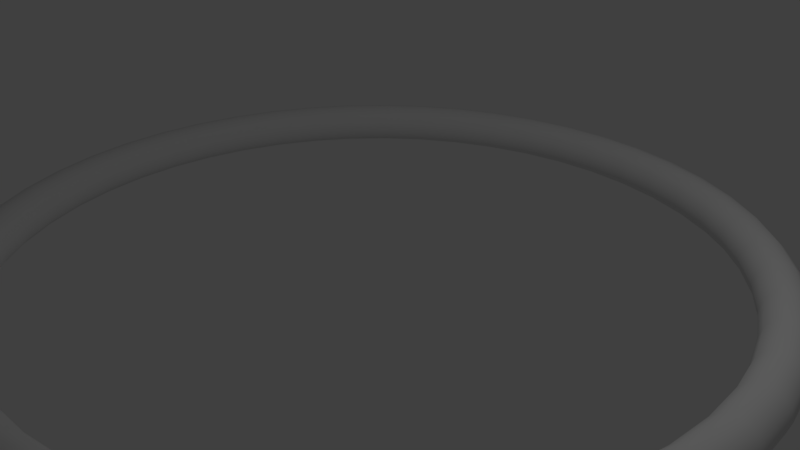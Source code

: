 # Source: ring.blend  (saved by Blender 2.78.0; exported with 4.5.12 LTS)
import bpy
from mathutils import Matrix  # noqa: F401  (used for matrix-valued properties, if any)

bpy.ops.wm.read_factory_settings(use_empty=True)
scene = bpy.context.scene
scene.name = 'Scene'

# ---- collections
col_collection_1 = bpy.data.collections.new('Collection 1'); scene.collection.children.link(col_collection_1)

# ---- world
world_world = bpy.data.worlds.new('World'); scene.world = world_world
world_world.color = (0.05088, 0.05088, 0.05088)
world_world.use_sun_shadow = False
world_world.sun_shadow_jitter_overblur = 0.0
world_world.cycles.sampling_method = 'MANUAL'

# ---- cameras
cam_camera = bpy.data.cameras.new('Camera')
cam_camera.clip_end = 100.0
cam_camera.lens = 35.0
cam_camera.sensor_width = 32.0
cam_camera.sensor_height = 18.0
cam_camera.ortho_scale = 7.314
cam_camera.dof.focus_distance = 0.0
cam_camera.dof.aperture_fstop = 128.0

# ---- lights
light_lamp = bpy.data.lights.new('Lamp', 'POINT')
light_lamp.transmission_factor = 0.0
light_lamp.cutoff_distance = 30.0
light_lamp.energy = 100.0
light_lamp.shadow_buffer_clip_start = 1.001
light_lamp.shadow_soft_size = 0.1
light_lamp.shadow_maximum_resolution = 0.006
light_lamp.use_absolute_resolution = True

# ---- meshes
me_torus = bpy.data.meshes.new('Torus')
me_torus.from_pydata([(5.3, 0.0, 0.0), (5.26, 0.0, 0.15), (5.15, 0.0, 0.2598), (5.0, 0.0, 0.3), (4.85, 0.0, 0.2598), (4.74, 0.0, 0.15), (4.7, 0.0, 3.674e-17), (4.74, 0.0, -0.15), (4.85, 0.0, -0.2598), (5.0, 0.0, -0.3), (5.15, 0.0, -0.2598), (5.26, 0.0, -0.15), (5.255, 0.6918, 0.0), (5.215, 0.6865, 0.15), (5.106, 0.6722, 0.2598), (4.957, 0.6526, 0.3), (4.809, 0.6331, 0.2598), (4.7, 0.6187, 0.15), (4.66, 0.6135, 3.674e-17), (4.7, 0.6187, -0.15), (4.809, 0.6331, -0.2598), (4.957, 0.6526, -0.3), (5.106, 0.6722, -0.2598), (5.215, 0.6865, -0.15), (5.119, 1.372, 0.0), (5.081, 1.361, 0.15), (4.975, 1.333, 0.2598), (4.83, 1.294, 0.3), (4.685, 1.255, 0.2598), (4.579, 1.227, 0.15), (4.54, 1.216, 3.674e-17), (4.579, 1.227, -0.15), (4.685, 1.255, -0.2598), (4.83, 1.294, -0.3), (4.975, 1.333, -0.2598), (5.081, 1.361, -0.15), (4.897, 2.028, 0.0), (4.859, 2.013, 0.15), (4.758, 1.971, 0.2598), (4.619, 1.913, 0.3), (4.481, 1.856, 0.2598), (4.379, 1.814, 0.15), (4.342, 1.799, 3.674e-17), (4.379, 1.814, -0.15), (4.481, 1.856, -0.2598), (4.619, 1.913, -0.3), (4.758, 1.971, -0.2598), (4.859, 2.013, -0.15), (4.59, 2.65, 0.0), (4.555, 2.63, 0.15), (4.46, 2.575, 0.2598), (4.33, 2.5, 0.3), (4.2, 2.425, 0.2598), (4.105, 2.37, 0.15), (4.07, 2.35, 3.674e-17), (4.105, 2.37, -0.15), (4.2, 2.425, -0.2598), (4.33, 2.5, -0.3), (4.46, 2.575, -0.2598), (4.555, 2.63, -0.15), (4.205, 3.226, 0.0), (4.173, 3.202, 0.15), (4.086, 3.135, 0.2598), (3.967, 3.044, 0.3), (3.848, 2.952, 0.2598), (3.761, 2.886, 0.15), (3.729, 2.861, 3.674e-17), (3.761, 2.886, -0.15), (3.848, 2.952, -0.2598), (3.967, 3.044, -0.3), (4.086, 3.135, -0.2598), (4.173, 3.202, -0.15), (3.748, 3.748, 0.0), (3.719, 3.719, 0.15), (3.642, 3.642, 0.2598), (3.536, 3.536, 0.3), (3.429, 3.429, 0.2598), (3.352, 3.352, 0.15), (3.323, 3.323, 3.674e-17), (3.352, 3.352, -0.15), (3.429, 3.429, -0.2598), (3.536, 3.536, -0.3), (3.642, 3.642, -0.2598), (3.719, 3.719, -0.15), (3.226, 4.205, 0.0), (3.202, 4.173, 0.15), (3.135, 4.086, 0.2598), (3.044, 3.967, 0.3), (2.952, 3.848, 0.2598), (2.886, 3.761, 0.15), (2.861, 3.729, 3.674e-17), (2.886, 3.761, -0.15), (2.952, 3.848, -0.2598), (3.044, 3.967, -0.3), (3.135, 4.086, -0.2598), (3.202, 4.173, -0.15), (2.65, 4.59, 0.0), (2.63, 4.555, 0.15), (2.575, 4.46, 0.2598), (2.5, 4.33, 0.3), (2.425, 4.2, 0.2598), (2.37, 4.105, 0.15), (2.35, 4.07, 3.674e-17), (2.37, 4.105, -0.15), (2.425, 4.2, -0.2598), (2.5, 4.33, -0.3), (2.575, 4.46, -0.2598), (2.63, 4.555, -0.15), (2.028, 4.897, 0.0), (2.013, 4.859, 0.15), (1.971, 4.758, 0.2598), (1.913, 4.619, 0.3), (1.856, 4.481, 0.2598), (1.814, 4.379, 0.15), (1.799, 4.342, 3.674e-17), (1.814, 4.379, -0.15), (1.856, 4.481, -0.2598), (1.913, 4.619, -0.3), (1.971, 4.758, -0.2598), (2.013, 4.859, -0.15), (1.372, 5.119, 0.0), (1.361, 5.081, 0.15), (1.333, 4.975, 0.2598), (1.294, 4.83, 0.3), (1.255, 4.685, 0.2598), (1.227, 4.579, 0.15), (1.216, 4.54, 3.674e-17), (1.227, 4.579, -0.15), (1.255, 4.685, -0.2598), (1.294, 4.83, -0.3), (1.333, 4.975, -0.2598), (1.361, 5.081, -0.15), (0.6918, 5.255, 0.0), (0.6865, 5.215, 0.15), (0.6722, 5.106, 0.2598), (0.6526, 4.957, 0.3), (0.6331, 4.809, 0.2598), (0.6187, 4.7, 0.15), (0.6135, 4.66, 3.674e-17), (0.6187, 4.7, -0.15), (0.6331, 4.809, -0.2598), (0.6526, 4.957, -0.3), (0.6722, 5.106, -0.2598), (0.6865, 5.215, -0.15), (4.768e-07, 5.3, 0.0), (7.153e-07, 5.26, 0.15), (2.384e-07, 5.15, 0.2598), (2.384e-07, 5.0, 0.3), (7.153e-07, 4.85, 0.2598), (2.384e-07, 4.74, 0.15), (2.384e-07, 4.7, 3.674e-17), (2.384e-07, 4.74, -0.15), (7.153e-07, 4.85, -0.2598), (2.384e-07, 5.0, -0.3), (2.384e-07, 5.15, -0.2598), (7.153e-07, 5.26, -0.15), (-0.6918, 5.255, 0.0), (-0.6865, 5.215, 0.15), (-0.6722, 5.106, 0.2598), (-0.6526, 4.957, 0.3), (-0.6331, 4.809, 0.2598), (-0.6187, 4.7, 0.15), (-0.6135, 4.66, 3.674e-17), (-0.6187, 4.7, -0.15), (-0.6331, 4.809, -0.2598), (-0.6526, 4.957, -0.3), (-0.6722, 5.106, -0.2598), (-0.6865, 5.215, -0.15), (-1.372, 5.119, 0.0), (-1.361, 5.081, 0.15), (-1.333, 4.975, 0.2598), (-1.294, 4.83, 0.3), (-1.255, 4.685, 0.2598), (-1.227, 4.579, 0.15), (-1.216, 4.54, 3.674e-17), (-1.227, 4.579, -0.15), (-1.255, 4.685, -0.2598), (-1.294, 4.83, -0.3), (-1.333, 4.975, -0.2598), (-1.361, 5.081, -0.15), (-2.028, 4.897, 0.0), (-2.013, 4.859, 0.15), (-1.971, 4.758, 0.2598), (-1.913, 4.619, 0.3), (-1.856, 4.481, 0.2598), (-1.814, 4.379, 0.15), (-1.799, 4.342, 3.674e-17), (-1.814, 4.379, -0.15), (-1.856, 4.481, -0.2598), (-1.913, 4.619, -0.3), (-1.971, 4.758, -0.2598), (-2.013, 4.859, -0.15), (-2.65, 4.59, 0.0), (-2.63, 4.555, 0.15), (-2.575, 4.46, 0.2598), (-2.5, 4.33, 0.3), (-2.425, 4.2, 0.2598), (-2.37, 4.105, 0.15), (-2.35, 4.07, 3.674e-17), (-2.37, 4.105, -0.15), (-2.425, 4.2, -0.2598), (-2.5, 4.33, -0.3), (-2.575, 4.46, -0.2598), (-2.63, 4.555, -0.15), (-3.226, 4.205, 0.0), (-3.202, 4.173, 0.15), (-3.135, 4.086, 0.2598), (-3.044, 3.967, 0.3), (-2.952, 3.848, 0.2598), (-2.886, 3.761, 0.15), (-2.861, 3.729, 3.674e-17), (-2.886, 3.761, -0.15), (-2.952, 3.848, -0.2598), (-3.044, 3.967, -0.3), (-3.135, 4.086, -0.2598), (-3.202, 4.173, -0.15), (-3.748, 3.748, 0.0), (-3.719, 3.719, 0.15), (-3.642, 3.642, 0.2598), (-3.536, 3.536, 0.3), (-3.429, 3.429, 0.2598), (-3.352, 3.352, 0.15), (-3.323, 3.323, 3.674e-17), (-3.352, 3.352, -0.15), (-3.429, 3.429, -0.2598), (-3.536, 3.536, -0.3), (-3.642, 3.642, -0.2598), (-3.719, 3.719, -0.15), (-4.205, 3.226, 0.0), (-4.173, 3.202, 0.15), (-4.086, 3.135, 0.2598), (-3.967, 3.044, 0.3), (-3.848, 2.952, 0.2598), (-3.761, 2.886, 0.15), (-3.729, 2.861, 3.674e-17), (-3.761, 2.886, -0.15), (-3.848, 2.952, -0.2598), (-3.967, 3.044, -0.3), (-4.086, 3.135, -0.2598), (-4.173, 3.202, -0.15), (-4.59, 2.65, 0.0), (-4.555, 2.63, 0.15), (-4.46, 2.575, 0.2598), (-4.33, 2.5, 0.3), (-4.2, 2.425, 0.2598), (-4.105, 2.37, 0.15), (-4.07, 2.35, 3.674e-17), (-4.105, 2.37, -0.15), (-4.2, 2.425, -0.2598), (-4.33, 2.5, -0.3), (-4.46, 2.575, -0.2598), (-4.555, 2.63, -0.15), (-4.897, 2.028, 0.0), (-4.859, 2.013, 0.15), (-4.758, 1.971, 0.2598), (-4.619, 1.913, 0.3), (-4.481, 1.856, 0.2598), (-4.379, 1.814, 0.15), (-4.342, 1.799, 3.674e-17), (-4.379, 1.814, -0.15), (-4.481, 1.856, -0.2598), (-4.619, 1.913, -0.3), (-4.758, 1.971, -0.2598), (-4.859, 2.013, -0.15), (-5.119, 1.372, 0.0), (-5.081, 1.361, 0.15), (-4.975, 1.333, 0.2598), (-4.83, 1.294, 0.3), (-4.685, 1.255, 0.2598), (-4.579, 1.227, 0.15), (-4.54, 1.216, 3.674e-17), (-4.579, 1.227, -0.15), (-4.685, 1.255, -0.2598), (-4.83, 1.294, -0.3), (-4.975, 1.333, -0.2598), (-5.081, 1.361, -0.15), (-5.255, 0.6918, 0.0), (-5.215, 0.6865, 0.15), (-5.106, 0.6722, 0.2598), (-4.957, 0.6526, 0.3), (-4.809, 0.6331, 0.2598), (-4.7, 0.6187, 0.15), (-4.66, 0.6135, 3.674e-17), (-4.7, 0.6187, -0.15), (-4.809, 0.6331, -0.2598), (-4.957, 0.6526, -0.3), (-5.106, 0.6722, -0.2598), (-5.215, 0.6865, -0.15), (-5.3, 4.633e-07, 0.0), (-5.26, 4.598e-07, 0.15), (-5.15, 4.502e-07, 0.2598), (-5.0, 4.371e-07, 0.3), (-4.85, 4.24e-07, 0.2598), (-4.74, 4.144e-07, 0.15), (-4.7, 4.109e-07, 3.674e-17), (-4.74, 4.144e-07, -0.15), (-4.85, 4.24e-07, -0.2598), (-5.0, 4.371e-07, -0.3), (-5.15, 4.502e-07, -0.2598), (-5.26, 4.598e-07, -0.15), (-5.255, -0.6918, 0.0), (-5.215, -0.6865, 0.15), (-5.106, -0.6722, 0.2598), (-4.957, -0.6526, 0.3), (-4.809, -0.6331, 0.2598), (-4.7, -0.6187, 0.15), (-4.66, -0.6135, 3.674e-17), (-4.7, -0.6187, -0.15), (-4.809, -0.6331, -0.2598), (-4.957, -0.6526, -0.3), (-5.106, -0.6722, -0.2598), (-5.215, -0.6865, -0.15), (-5.119, -1.372, 0.0), (-5.081, -1.361, 0.15), (-4.975, -1.333, 0.2598), (-4.83, -1.294, 0.3), (-4.685, -1.255, 0.2598), (-4.579, -1.227, 0.15), (-4.54, -1.216, 3.674e-17), (-4.579, -1.227, -0.15), (-4.685, -1.255, -0.2598), (-4.83, -1.294, -0.3), (-4.975, -1.333, -0.2598), (-5.081, -1.361, -0.15), (-4.897, -2.028, 0.0), (-4.859, -2.013, 0.15), (-4.758, -1.971, 0.2598), (-4.619, -1.913, 0.3), (-4.481, -1.856, 0.2598), (-4.379, -1.814, 0.15), (-4.342, -1.799, 3.674e-17), (-4.379, -1.814, -0.15), (-4.481, -1.856, -0.2598), (-4.619, -1.913, -0.3), (-4.758, -1.971, -0.2598), (-4.859, -2.013, -0.15), (-4.59, -2.65, 0.0), (-4.555, -2.63, 0.15), (-4.46, -2.575, 0.2598), (-4.33, -2.5, 0.3), (-4.2, -2.425, 0.2598), (-4.105, -2.37, 0.15), (-4.07, -2.35, 3.674e-17), (-4.105, -2.37, -0.15), (-4.2, -2.425, -0.2598), (-4.33, -2.5, -0.3), (-4.46, -2.575, -0.2598), (-4.555, -2.63, -0.15), (-4.205, -3.226, 0.0), (-4.173, -3.202, 0.15), (-4.086, -3.135, 0.2598), (-3.967, -3.044, 0.3), (-3.848, -2.952, 0.2598), (-3.761, -2.886, 0.15), (-3.729, -2.861, 3.674e-17), (-3.761, -2.886, -0.15), (-3.848, -2.952, -0.2598), (-3.967, -3.044, -0.3), (-4.086, -3.135, -0.2598), (-4.173, -3.202, -0.15), (-3.748, -3.748, 0.0), (-3.719, -3.719, 0.15), (-3.642, -3.642, 0.2598), (-3.536, -3.536, 0.3), (-3.429, -3.429, 0.2598), (-3.352, -3.352, 0.15), (-3.323, -3.323, 3.674e-17), (-3.352, -3.352, -0.15), (-3.429, -3.429, -0.2598), (-3.536, -3.536, -0.3), (-3.642, -3.642, -0.2598), (-3.719, -3.719, -0.15), (-3.226, -4.205, 0.0), (-3.202, -4.173, 0.15), (-3.135, -4.086, 0.2598), (-3.044, -3.967, 0.3), (-2.952, -3.848, 0.2598), (-2.886, -3.761, 0.15), (-2.861, -3.729, 3.674e-17), (-2.886, -3.761, -0.15), (-2.952, -3.848, -0.2598), (-3.044, -3.967, -0.3), (-3.135, -4.086, -0.2598), (-3.202, -4.173, -0.15), (-2.65, -4.59, 0.0), (-2.63, -4.555, 0.15), (-2.575, -4.46, 0.2598), (-2.5, -4.33, 0.3), (-2.425, -4.2, 0.2598), (-2.37, -4.105, 0.15), (-2.35, -4.07, 3.674e-17), (-2.37, -4.105, -0.15), (-2.425, -4.2, -0.2598), (-2.5, -4.33, -0.3), (-2.575, -4.46, -0.2598), (-2.63, -4.555, -0.15), (-2.028, -4.897, 0.0), (-2.013, -4.859, 0.15), (-1.971, -4.758, 0.2598), (-1.913, -4.619, 0.3), (-1.856, -4.481, 0.2598), (-1.814, -4.379, 0.15), (-1.799, -4.342, 3.674e-17), (-1.814, -4.379, -0.15), (-1.856, -4.481, -0.2598), (-1.913, -4.619, -0.3), (-1.971, -4.758, -0.2598), (-2.013, -4.859, -0.15), (-1.372, -5.119, 0.0), (-1.361, -5.081, 0.15), (-1.333, -4.975, 0.2598), (-1.294, -4.83, 0.3), (-1.255, -4.685, 0.2598), (-1.227, -4.579, 0.15), (-1.216, -4.54, 3.674e-17), (-1.227, -4.579, -0.15), (-1.255, -4.685, -0.2598), (-1.294, -4.83, -0.3), (-1.333, -4.975, -0.2598), (-1.361, -5.081, -0.15), (-0.6918, -5.255, 0.0), (-0.6865, -5.215, 0.15), (-0.6722, -5.106, 0.2598), (-0.6526, -4.957, 0.3), (-0.6331, -4.809, 0.2598), (-0.6187, -4.7, 0.15), (-0.6135, -4.66, 3.674e-17), (-0.6187, -4.7, -0.15), (-0.6331, -4.809, -0.2598), (-0.6526, -4.957, -0.3), (-0.6722, -5.106, -0.2598), (-0.6865, -5.215, -0.15), (4.768e-07, -5.3, 0.0), (7.153e-07, -5.26, 0.15), (2.384e-07, -5.15, 0.2598), (2.384e-07, -5.0, 0.3), (7.153e-07, -4.85, 0.2598), (2.384e-07, -4.74, 0.15), (2.384e-07, -4.7, 3.674e-17), (2.384e-07, -4.74, -0.15), (7.153e-07, -4.85, -0.2598), (2.384e-07, -5.0, -0.3), (2.384e-07, -5.15, -0.2598), (7.153e-07, -5.26, -0.15), (0.6918, -5.255, 0.0), (0.6865, -5.215, 0.15), (0.6722, -5.106, 0.2598), (0.6526, -4.957, 0.3), (0.6331, -4.809, 0.2598), (0.6187, -4.7, 0.15), (0.6135, -4.66, 3.674e-17), (0.6187, -4.7, -0.15), (0.6331, -4.809, -0.2598), (0.6526, -4.957, -0.3), (0.6722, -5.106, -0.2598), (0.6865, -5.215, -0.15), (1.372, -5.119, 0.0), (1.361, -5.081, 0.15), (1.333, -4.975, 0.2598), (1.294, -4.83, 0.3), (1.255, -4.685, 0.2598), (1.227, -4.579, 0.15), (1.216, -4.54, 3.674e-17), (1.227, -4.579, -0.15), (1.255, -4.685, -0.2598), (1.294, -4.83, -0.3), (1.333, -4.975, -0.2598), (1.361, -5.081, -0.15), (2.028, -4.897, 0.0), (2.013, -4.859, 0.15), (1.971, -4.758, 0.2598), (1.913, -4.619, 0.3), (1.856, -4.481, 0.2598), (1.814, -4.379, 0.15), (1.799, -4.342, 3.674e-17), (1.814, -4.379, -0.15), (1.856, -4.481, -0.2598), (1.913, -4.619, -0.3), (1.971, -4.758, -0.2598), (2.013, -4.859, -0.15), (2.65, -4.59, 0.0), (2.63, -4.555, 0.15), (2.575, -4.46, 0.2598), (2.5, -4.33, 0.3), (2.425, -4.2, 0.2598), (2.37, -4.105, 0.15), (2.35, -4.07, 3.674e-17), (2.37, -4.105, -0.15), (2.425, -4.2, -0.2598), (2.5, -4.33, -0.3), (2.575, -4.46, -0.2598), (2.63, -4.555, -0.15), (3.226, -4.205, 0.0), (3.202, -4.173, 0.15), (3.135, -4.086, 0.2598), (3.044, -3.967, 0.3), (2.952, -3.848, 0.2598), (2.886, -3.761, 0.15), (2.861, -3.729, 3.674e-17), (2.886, -3.761, -0.15), (2.952, -3.848, -0.2598), (3.044, -3.967, -0.3), (3.135, -4.086, -0.2598), (3.202, -4.173, -0.15), (3.748, -3.748, 0.0), (3.719, -3.719, 0.15), (3.642, -3.642, 0.2598), (3.536, -3.536, 0.3), (3.429, -3.429, 0.2598), (3.352, -3.352, 0.15), (3.323, -3.323, 3.674e-17), (3.352, -3.352, -0.15), (3.429, -3.429, -0.2598), (3.536, -3.536, -0.3), (3.642, -3.642, -0.2598), (3.719, -3.719, -0.15), (4.205, -3.226, 0.0), (4.173, -3.202, 0.15), (4.086, -3.135, 0.2598), (3.967, -3.044, 0.3), (3.848, -2.952, 0.2598), (3.761, -2.886, 0.15), (3.729, -2.861, 3.674e-17), (3.761, -2.886, -0.15), (3.848, -2.952, -0.2598), (3.967, -3.044, -0.3), (4.086, -3.135, -0.2598), (4.173, -3.202, -0.15), (4.59, -2.65, 0.0), (4.555, -2.63, 0.15), (4.46, -2.575, 0.2598), (4.33, -2.5, 0.3), (4.2, -2.425, 0.2598), (4.105, -2.37, 0.15), (4.07, -2.35, 3.674e-17), (4.105, -2.37, -0.15), (4.2, -2.425, -0.2598), (4.33, -2.5, -0.3), (4.46, -2.575, -0.2598), (4.555, -2.63, -0.15), (4.897, -2.028, 0.0), (4.859, -2.013, 0.15), (4.758, -1.971, 0.2598), (4.619, -1.913, 0.3), (4.481, -1.856, 0.2598), (4.379, -1.814, 0.15), (4.342, -1.799, 3.674e-17), (4.379, -1.814, -0.15), (4.481, -1.856, -0.2598), (4.619, -1.913, -0.3), (4.758, -1.971, -0.2598), (4.859, -2.013, -0.15), (5.119, -1.372, 0.0), (5.081, -1.361, 0.15), (4.975, -1.333, 0.2598), (4.83, -1.294, 0.3), (4.685, -1.255, 0.2598), (4.579, -1.227, 0.15), (4.54, -1.216, 3.674e-17), (4.579, -1.227, -0.15), (4.685, -1.255, -0.2598), (4.83, -1.294, -0.3), (4.975, -1.333, -0.2598), (5.081, -1.361, -0.15), (5.255, -0.6918, 0.0), (5.215, -0.6865, 0.15), (5.106, -0.6722, 0.2598), (4.957, -0.6526, 0.3), (4.809, -0.6331, 0.2598), (4.7, -0.6187, 0.15), (4.66, -0.6135, 3.674e-17), (4.7, -0.6187, -0.15), (4.809, -0.6331, -0.2598), (4.957, -0.6526, -0.3), (5.106, -0.6722, -0.2598), (5.215, -0.6865, -0.15)], [], [(0, 12, 13, 1), (1, 13, 14, 2), (2, 14, 15, 3), (3, 15, 16, 4), (4, 16, 17, 5), (5, 17, 18, 6), (6, 18, 19, 7), (7, 19, 20, 8), (8, 20, 21, 9), (9, 21, 22, 10), (10, 22, 23, 11), (0, 11, 23, 12), (12, 24, 25, 13), (13, 25, 26, 14), (14, 26, 27, 15), (15, 27, 28, 16), (16, 28, 29, 17), (17, 29, 30, 18), (18, 30, 31, 19), (19, 31, 32, 20), (20, 32, 33, 21), (21, 33, 34, 22), (22, 34, 35, 23), (23, 35, 24, 12), (24, 36, 37, 25), (25, 37, 38, 26), (26, 38, 39, 27), (27, 39, 40, 28), (28, 40, 41, 29), (29, 41, 42, 30), (30, 42, 43, 31), (31, 43, 44, 32), (32, 44, 45, 33), (33, 45, 46, 34), (34, 46, 47, 35), (35, 47, 36, 24), (36, 48, 49, 37), (37, 49, 50, 38), (38, 50, 51, 39), (39, 51, 52, 40), (40, 52, 53, 41), (41, 53, 54, 42), (42, 54, 55, 43), (43, 55, 56, 44), (44, 56, 57, 45), (45, 57, 58, 46), (46, 58, 59, 47), (47, 59, 48, 36), (48, 60, 61, 49), (49, 61, 62, 50), (50, 62, 63, 51), (51, 63, 64, 52), (52, 64, 65, 53), (53, 65, 66, 54), (54, 66, 67, 55), (55, 67, 68, 56), (56, 68, 69, 57), (57, 69, 70, 58), (58, 70, 71, 59), (59, 71, 60, 48), (60, 72, 73, 61), (61, 73, 74, 62), (62, 74, 75, 63), (63, 75, 76, 64), (64, 76, 77, 65), (65, 77, 78, 66), (66, 78, 79, 67), (67, 79, 80, 68), (68, 80, 81, 69), (69, 81, 82, 70), (70, 82, 83, 71), (71, 83, 72, 60), (72, 84, 85, 73), (73, 85, 86, 74), (74, 86, 87, 75), (75, 87, 88, 76), (76, 88, 89, 77), (77, 89, 90, 78), (78, 90, 91, 79), (79, 91, 92, 80), (80, 92, 93, 81), (81, 93, 94, 82), (82, 94, 95, 83), (83, 95, 84, 72), (84, 96, 97, 85), (85, 97, 98, 86), (86, 98, 99, 87), (87, 99, 100, 88), (88, 100, 101, 89), (89, 101, 102, 90), (90, 102, 103, 91), (91, 103, 104, 92), (92, 104, 105, 93), (93, 105, 106, 94), (94, 106, 107, 95), (95, 107, 96, 84), (96, 108, 109, 97), (97, 109, 110, 98), (98, 110, 111, 99), (99, 111, 112, 100), (100, 112, 113, 101), (101, 113, 114, 102), (102, 114, 115, 103), (103, 115, 116, 104), (104, 116, 117, 105), (105, 117, 118, 106), (106, 118, 119, 107), (107, 119, 108, 96), (108, 120, 121, 109), (109, 121, 122, 110), (110, 122, 123, 111), (111, 123, 124, 112), (112, 124, 125, 113), (113, 125, 126, 114), (114, 126, 127, 115), (115, 127, 128, 116), (116, 128, 129, 117), (117, 129, 130, 118), (118, 130, 131, 119), (119, 131, 120, 108), (120, 132, 133, 121), (121, 133, 134, 122), (122, 134, 135, 123), (123, 135, 136, 124), (124, 136, 137, 125), (125, 137, 138, 126), (126, 138, 139, 127), (127, 139, 140, 128), (128, 140, 141, 129), (129, 141, 142, 130), (130, 142, 143, 131), (131, 143, 132, 120), (132, 144, 145, 133), (133, 145, 146, 134), (134, 146, 147, 135), (135, 147, 148, 136), (136, 148, 149, 137), (137, 149, 150, 138), (138, 150, 151, 139), (139, 151, 152, 140), (140, 152, 153, 141), (141, 153, 154, 142), (142, 154, 155, 143), (143, 155, 144, 132), (144, 156, 157, 145), (145, 157, 158, 146), (146, 158, 159, 147), (147, 159, 160, 148), (148, 160, 161, 149), (149, 161, 162, 150), (150, 162, 163, 151), (151, 163, 164, 152), (152, 164, 165, 153), (153, 165, 166, 154), (154, 166, 167, 155), (155, 167, 156, 144), (156, 168, 169, 157), (157, 169, 170, 158), (158, 170, 171, 159), (159, 171, 172, 160), (160, 172, 173, 161), (161, 173, 174, 162), (162, 174, 175, 163), (163, 175, 176, 164), (164, 176, 177, 165), (165, 177, 178, 166), (166, 178, 179, 167), (167, 179, 168, 156), (168, 180, 181, 169), (169, 181, 182, 170), (170, 182, 183, 171), (171, 183, 184, 172), (172, 184, 185, 173), (173, 185, 186, 174), (174, 186, 187, 175), (175, 187, 188, 176), (176, 188, 189, 177), (177, 189, 190, 178), (178, 190, 191, 179), (179, 191, 180, 168), (180, 192, 193, 181), (181, 193, 194, 182), (182, 194, 195, 183), (183, 195, 196, 184), (184, 196, 197, 185), (185, 197, 198, 186), (186, 198, 199, 187), (187, 199, 200, 188), (188, 200, 201, 189), (189, 201, 202, 190), (190, 202, 203, 191), (191, 203, 192, 180), (192, 204, 205, 193), (193, 205, 206, 194), (194, 206, 207, 195), (195, 207, 208, 196), (196, 208, 209, 197), (197, 209, 210, 198), (198, 210, 211, 199), (199, 211, 212, 200), (200, 212, 213, 201), (201, 213, 214, 202), (202, 214, 215, 203), (203, 215, 204, 192), (204, 216, 217, 205), (205, 217, 218, 206), (206, 218, 219, 207), (207, 219, 220, 208), (208, 220, 221, 209), (209, 221, 222, 210), (210, 222, 223, 211), (211, 223, 224, 212), (212, 224, 225, 213), (213, 225, 226, 214), (214, 226, 227, 215), (215, 227, 216, 204), (216, 228, 229, 217), (217, 229, 230, 218), (218, 230, 231, 219), (219, 231, 232, 220), (220, 232, 233, 221), (221, 233, 234, 222), (222, 234, 235, 223), (223, 235, 236, 224), (224, 236, 237, 225), (225, 237, 238, 226), (226, 238, 239, 227), (227, 239, 228, 216), (228, 240, 241, 229), (229, 241, 242, 230), (230, 242, 243, 231), (231, 243, 244, 232), (232, 244, 245, 233), (233, 245, 246, 234), (234, 246, 247, 235), (235, 247, 248, 236), (236, 248, 249, 237), (237, 249, 250, 238), (238, 250, 251, 239), (239, 251, 240, 228), (240, 252, 253, 241), (241, 253, 254, 242), (242, 254, 255, 243), (243, 255, 256, 244), (244, 256, 257, 245), (245, 257, 258, 246), (246, 258, 259, 247), (247, 259, 260, 248), (248, 260, 261, 249), (249, 261, 262, 250), (250, 262, 263, 251), (251, 263, 252, 240), (252, 264, 265, 253), (253, 265, 266, 254), (254, 266, 267, 255), (255, 267, 268, 256), (256, 268, 269, 257), (257, 269, 270, 258), (258, 270, 271, 259), (259, 271, 272, 260), (260, 272, 273, 261), (261, 273, 274, 262), (262, 274, 275, 263), (263, 275, 264, 252), (264, 276, 277, 265), (265, 277, 278, 266), (266, 278, 279, 267), (267, 279, 280, 268), (268, 280, 281, 269), (269, 281, 282, 270), (270, 282, 283, 271), (271, 283, 284, 272), (272, 284, 285, 273), (273, 285, 286, 274), (274, 286, 287, 275), (275, 287, 276, 264), (276, 288, 289, 277), (277, 289, 290, 278), (278, 290, 291, 279), (279, 291, 292, 280), (280, 292, 293, 281), (281, 293, 294, 282), (282, 294, 295, 283), (283, 295, 296, 284), (284, 296, 297, 285), (285, 297, 298, 286), (286, 298, 299, 287), (287, 299, 288, 276), (288, 300, 301, 289), (289, 301, 302, 290), (290, 302, 303, 291), (291, 303, 304, 292), (292, 304, 305, 293), (293, 305, 306, 294), (294, 306, 307, 295), (295, 307, 308, 296), (296, 308, 309, 297), (297, 309, 310, 298), (298, 310, 311, 299), (299, 311, 300, 288), (300, 312, 313, 301), (301, 313, 314, 302), (302, 314, 315, 303), (303, 315, 316, 304), (304, 316, 317, 305), (305, 317, 318, 306), (306, 318, 319, 307), (307, 319, 320, 308), (308, 320, 321, 309), (309, 321, 322, 310), (310, 322, 323, 311), (311, 323, 312, 300), (312, 324, 325, 313), (313, 325, 326, 314), (314, 326, 327, 315), (315, 327, 328, 316), (316, 328, 329, 317), (317, 329, 330, 318), (318, 330, 331, 319), (319, 331, 332, 320), (320, 332, 333, 321), (321, 333, 334, 322), (322, 334, 335, 323), (323, 335, 324, 312), (324, 336, 337, 325), (325, 337, 338, 326), (326, 338, 339, 327), (327, 339, 340, 328), (328, 340, 341, 329), (329, 341, 342, 330), (330, 342, 343, 331), (331, 343, 344, 332), (332, 344, 345, 333), (333, 345, 346, 334), (334, 346, 347, 335), (335, 347, 336, 324), (336, 348, 349, 337), (337, 349, 350, 338), (338, 350, 351, 339), (339, 351, 352, 340), (340, 352, 353, 341), (341, 353, 354, 342), (342, 354, 355, 343), (343, 355, 356, 344), (344, 356, 357, 345), (345, 357, 358, 346), (346, 358, 359, 347), (347, 359, 348, 336), (348, 360, 361, 349), (349, 361, 362, 350), (350, 362, 363, 351), (351, 363, 364, 352), (352, 364, 365, 353), (353, 365, 366, 354), (354, 366, 367, 355), (355, 367, 368, 356), (356, 368, 369, 357), (357, 369, 370, 358), (358, 370, 371, 359), (359, 371, 360, 348), (360, 372, 373, 361), (361, 373, 374, 362), (362, 374, 375, 363), (363, 375, 376, 364), (364, 376, 377, 365), (365, 377, 378, 366), (366, 378, 379, 367), (367, 379, 380, 368), (368, 380, 381, 369), (369, 381, 382, 370), (370, 382, 383, 371), (371, 383, 372, 360), (372, 384, 385, 373), (373, 385, 386, 374), (374, 386, 387, 375), (375, 387, 388, 376), (376, 388, 389, 377), (377, 389, 390, 378), (378, 390, 391, 379), (379, 391, 392, 380), (380, 392, 393, 381), (381, 393, 394, 382), (382, 394, 395, 383), (383, 395, 384, 372), (384, 396, 397, 385), (385, 397, 398, 386), (386, 398, 399, 387), (387, 399, 400, 388), (388, 400, 401, 389), (389, 401, 402, 390), (390, 402, 403, 391), (391, 403, 404, 392), (392, 404, 405, 393), (393, 405, 406, 394), (394, 406, 407, 395), (395, 407, 396, 384), (396, 408, 409, 397), (397, 409, 410, 398), (398, 410, 411, 399), (399, 411, 412, 400), (400, 412, 413, 401), (401, 413, 414, 402), (402, 414, 415, 403), (403, 415, 416, 404), (404, 416, 417, 405), (405, 417, 418, 406), (406, 418, 419, 407), (407, 419, 408, 396), (408, 420, 421, 409), (409, 421, 422, 410), (410, 422, 423, 411), (411, 423, 424, 412), (412, 424, 425, 413), (413, 425, 426, 414), (414, 426, 427, 415), (415, 427, 428, 416), (416, 428, 429, 417), (417, 429, 430, 418), (418, 430, 431, 419), (419, 431, 420, 408), (420, 432, 433, 421), (421, 433, 434, 422), (422, 434, 435, 423), (423, 435, 436, 424), (424, 436, 437, 425), (425, 437, 438, 426), (426, 438, 439, 427), (427, 439, 440, 428), (428, 440, 441, 429), (429, 441, 442, 430), (430, 442, 443, 431), (431, 443, 432, 420), (432, 444, 445, 433), (433, 445, 446, 434), (434, 446, 447, 435), (435, 447, 448, 436), (436, 448, 449, 437), (437, 449, 450, 438), (438, 450, 451, 439), (439, 451, 452, 440), (440, 452, 453, 441), (441, 453, 454, 442), (442, 454, 455, 443), (443, 455, 444, 432), (444, 456, 457, 445), (445, 457, 458, 446), (446, 458, 459, 447), (447, 459, 460, 448), (448, 460, 461, 449), (449, 461, 462, 450), (450, 462, 463, 451), (451, 463, 464, 452), (452, 464, 465, 453), (453, 465, 466, 454), (454, 466, 467, 455), (455, 467, 456, 444), (456, 468, 469, 457), (457, 469, 470, 458), (458, 470, 471, 459), (459, 471, 472, 460), (460, 472, 473, 461), (461, 473, 474, 462), (462, 474, 475, 463), (463, 475, 476, 464), (464, 476, 477, 465), (465, 477, 478, 466), (466, 478, 479, 467), (467, 479, 468, 456), (468, 480, 481, 469), (469, 481, 482, 470), (470, 482, 483, 471), (471, 483, 484, 472), (472, 484, 485, 473), (473, 485, 486, 474), (474, 486, 487, 475), (475, 487, 488, 476), (476, 488, 489, 477), (477, 489, 490, 478), (478, 490, 491, 479), (479, 491, 480, 468), (480, 492, 493, 481), (481, 493, 494, 482), (482, 494, 495, 483), (483, 495, 496, 484), (484, 496, 497, 485), (485, 497, 498, 486), (486, 498, 499, 487), (487, 499, 500, 488), (488, 500, 501, 489), (489, 501, 502, 490), (490, 502, 503, 491), (491, 503, 492, 480), (492, 504, 505, 493), (493, 505, 506, 494), (494, 506, 507, 495), (495, 507, 508, 496), (496, 508, 509, 497), (497, 509, 510, 498), (498, 510, 511, 499), (499, 511, 512, 500), (500, 512, 513, 501), (501, 513, 514, 502), (502, 514, 515, 503), (503, 515, 504, 492), (504, 516, 517, 505), (505, 517, 518, 506), (506, 518, 519, 507), (507, 519, 520, 508), (508, 520, 521, 509), (509, 521, 522, 510), (510, 522, 523, 511), (511, 523, 524, 512), (512, 524, 525, 513), (513, 525, 526, 514), (514, 526, 527, 515), (515, 527, 516, 504), (516, 528, 529, 517), (517, 529, 530, 518), (518, 530, 531, 519), (519, 531, 532, 520), (520, 532, 533, 521), (521, 533, 534, 522), (522, 534, 535, 523), (523, 535, 536, 524), (524, 536, 537, 525), (525, 537, 538, 526), (526, 538, 539, 527), (527, 539, 528, 516), (528, 540, 541, 529), (529, 541, 542, 530), (530, 542, 543, 531), (531, 543, 544, 532), (532, 544, 545, 533), (533, 545, 546, 534), (534, 546, 547, 535), (535, 547, 548, 536), (536, 548, 549, 537), (537, 549, 550, 538), (538, 550, 551, 539), (539, 551, 540, 528), (540, 552, 553, 541), (541, 553, 554, 542), (542, 554, 555, 543), (543, 555, 556, 544), (544, 556, 557, 545), (545, 557, 558, 546), (546, 558, 559, 547), (547, 559, 560, 548), (548, 560, 561, 549), (549, 561, 562, 550), (550, 562, 563, 551), (551, 563, 552, 540), (552, 564, 565, 553), (553, 565, 566, 554), (554, 566, 567, 555), (555, 567, 568, 556), (556, 568, 569, 557), (557, 569, 570, 558), (558, 570, 571, 559), (559, 571, 572, 560), (560, 572, 573, 561), (561, 573, 574, 562), (562, 574, 575, 563), (563, 575, 564, 552), (564, 0, 1, 565), (565, 1, 2, 566), (566, 2, 3, 567), (567, 3, 4, 568), (568, 4, 5, 569), (569, 5, 6, 570), (570, 6, 7, 571), (571, 7, 8, 572), (572, 8, 9, 573), (573, 9, 10, 574), (574, 10, 11, 575), (575, 11, 0, 564)])
me_torus.polygons.foreach_set('use_smooth', [True] * 576)
me_torus.use_remesh_preserve_volume = False
me_torus.use_remesh_preserve_attributes = False
me_torus.use_mirror_vertex_groups = False
me_torus.update()

# ---- objects
ob_torus = bpy.data.objects.new('Torus', me_torus)
ob_lamp = bpy.data.objects.new('Lamp', light_lamp)
ob_camera = bpy.data.objects.new('Camera', cam_camera)

# ---- transforms, parenting, visibility, modifiers, constraints
ob_torus.location = (0.0, 0.0, 0.0)
ob_torus.lineart.crease_threshold = 0.0
ob_lamp.location = (4.076, 1.005, 5.904)
ob_lamp.rotation_euler = (0.6503, 0.05522, 1.866)
ob_lamp.lock_rotations_4d = False
ob_lamp.empty_display_type = 'ARROWS'
ob_lamp.color = (0.0, 0.0, 0.0, 0.0)
ob_lamp.lineart.crease_threshold = 0.0
ob_camera.location = (7.481, -6.508, 5.344)
ob_camera.rotation_euler = (1.109, 0.0, 0.8149)
ob_camera.lock_rotations_4d = False
ob_camera.empty_display_type = 'ARROWS'
ob_camera.color = (0.0, 0.0, 0.0, 0.0)
ob_camera.display_type = 'WIRE'
ob_camera.lineart.crease_threshold = 0.0

# ---- collection membership
col_collection_1.objects.link(ob_torus)
col_collection_1.objects.link(ob_lamp)
col_collection_1.objects.link(ob_camera)

# ---- scene / render settings (as saved in the file)
scene.camera = ob_camera
scene.frame_start = 1; scene.frame_end = 250; scene.frame_set(1)
scene.render.engine = 'BLENDER_EEVEE_NEXT'
scene.render.resolution_percentage = 50
scene.render.dither_intensity = 0.0
scene.cycles.use_denoising = False
scene.cycles.samples = 128
scene.cycles.sampling_pattern = 'TABULATED_SOBOL'
scene.cycles.light_sampling_threshold = 0.0
scene.cycles.use_adaptive_sampling = False
scene.cycles.use_light_tree = False
scene.cycles.blur_glossy = 0.0
scene.cycles.sample_clamp_indirect = 0.0
scene.view_settings.view_transform = 'Standard'
bpy.context.view_layer.update()
